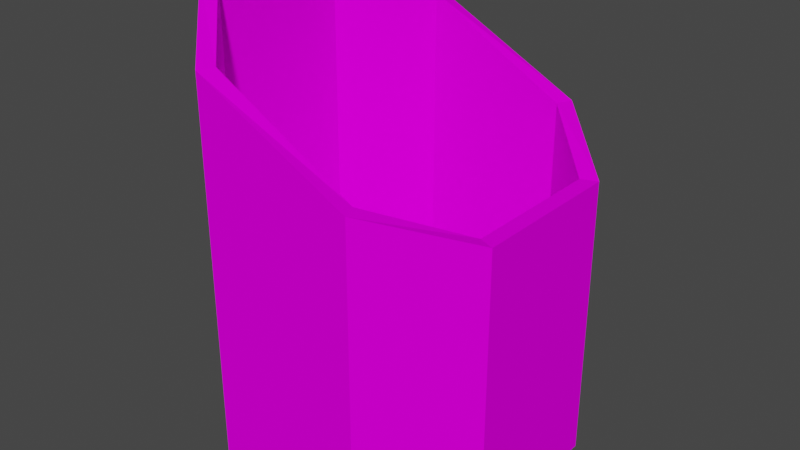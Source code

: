 # Source: TypeBucket.blend  (saved by Blender 2.81.16; exported with 4.5.12 LTS)
import bpy
from mathutils import Matrix  # noqa: F401  (used for matrix-valued properties, if any)

bpy.ops.wm.read_factory_settings(use_empty=True)
scene = bpy.context.scene
scene.name = 'Scene'

# ---- collections
col_collection = bpy.data.collections.new('Collection'); scene.collection.children.link(col_collection)

# ---- images (referenced by path relative to the original .blend; pixels are not part of the script)
import os
ASSET_DIR = os.environ.get("B2B_ASSET_DIR", "")  # directory of the original .blend (textures are referenced by path, not embedded)
HERE = os.path.dirname(os.path.abspath(__file__))  # packed textures are extracted next to this script under _unpacked/

def load_image(name, relpath, width, height, colorspace="sRGB"):
    """Load a texture the original file referenced (path relative to the .blend, or extracted next to this script)."""
    p = next((c for c in (os.path.join(HERE, relpath), os.path.join(ASSET_DIR, relpath)) if relpath and os.path.exists(c)), "")
    if p:
        img = bpy.data.images.load(p, check_existing=True)
        img.name = name
    else:  # same state as the original file: an image datablock whose file is absent (Cycles renders it pink)
        img = bpy.data.images.new(name, width, height)
        img.source = "FILE"
        img.filepath = "//" + (relpath or name)
    img.colorspace_settings.name = colorspace
    return img
img_spaceshipcolors_png = load_image('spaceshipColors.png', 'spaceshipColors.png', 1024, 1024, 'sRGB')

# ---- materials (node trees are filled in below, after node groups)
mat_material = bpy.data.materials.new('Material')
mat_material.alpha_threshold = 0.0
mat_material.use_transparent_shadow = False
mat_material.line_color = (0.0, 0.0, 0.0, 1.0)

# ---- material node trees
mat_material.use_nodes = True; mat_material.node_tree.nodes.clear()
_N = mat_material.node_tree.nodes; _L = mat_material.node_tree.links
n0 = _N.new('ShaderNodeOutputMaterial'); n0.name = 'Material Output'; n0.location = (300, 300)
n1 = _N.new('ShaderNodeTexImage'); n1.name = 'Image Texture'; n1.location = (-339, 314)
n1.image = img_spaceshipcolors_png
n2 = _N.new('ShaderNodeBsdfDiffuse'); n2.name = 'Diffuse BSDF'; n2.location = (-28, 337)
_L.new(n1.outputs[0], n2.inputs[0])
_L.new(n2.outputs[0], n0.inputs[0])
n0.is_active_output = True

# ---- world
world_world = bpy.data.worlds.new('World'); scene.world = world_world
world_world.use_nodes = True; world_world.node_tree.nodes.clear()
_N = world_world.node_tree.nodes; _L = world_world.node_tree.links
n0 = _N.new('ShaderNodeOutputWorld'); n0.name = 'World Output'; n0.location = (300, 300)
n1 = _N.new('ShaderNodeBackground'); n1.name = 'Background'; n1.location = (10, 300)
n1.inputs[0].default_value = (0.05088, 0.05088, 0.05088, 1.0)
_L.new(n1.outputs[0], n0.inputs[0])
n0.is_active_output = True
world_world.color = (0.05088, 0.05088, 0.05088)
world_world.use_sun_shadow = False
world_world.sun_shadow_jitter_overblur = 0.0

# ---- meshes
me_cube = bpy.data.meshes.new('Cube')
me_cube.from_pydata([(-0.5005, -0.2523, 1.0), (-0.2509, -0.5009, 1.0), (0.4995, -0.2521, 1.0), (0.2485, -0.5009, 1.0), (0.4995, 0.2461, 1.0), (0.2464, 0.4991, 1.0), (-0.5005, 0.2479, 1.0), (-0.2504, 0.4991, 1.0), (-0.2302, -0.4509, 2.0), (0.4495, -0.2313, 2.0), (-0.4505, 0.2272, 2.0), (0.2257, 0.4491, 2.0), (-0.4505, -0.2315, 2.0), (0.2279, -0.4509, 2.0), (0.4495, 0.2254, 2.0), (-0.2296, 0.4491, 2.0), (0.2485, -0.5009, 2.0), (-0.2509, -0.5009, 2.0), (-0.5005, -0.2523, 2.0), (0.4995, 0.2461, 2.0), (0.4995, -0.2521, 2.0), (-0.2504, 0.4991, 2.0), (0.2464, 0.4991, 2.0), (-0.5005, 0.2479, 2.0), (0.2485, -0.5009, 6.0), (-0.2509, -0.5009, 7.25), (-0.5005, -0.2523, 8.0), (0.4995, 0.2461, 5.5), (0.4995, -0.2521, 5.5), (-0.2504, 0.4991, 7.25), (0.2464, 0.4991, 6.0), (-0.5005, 0.2479, 8.0), (0.2279, -0.4509, 6.0), (-0.2302, -0.4509, 7.25), (-0.4505, -0.2315, 8.0), (0.4495, 0.2254, 5.5), (0.4495, -0.2313, 5.5), (-0.2296, 0.4491, 7.25), (0.2257, 0.4491, 6.0), (-0.4505, 0.2272, 8.0)], [], [(1, 3, 16, 17), (14, 11, 15, 10, 12, 8, 13, 9), (3, 1, 0, 6, 7, 5, 4, 2), (6, 0, 18, 23), (16, 3, 2, 20), (2, 4, 19, 20), (17, 18, 0, 1), (21, 7, 6, 23), (5, 7, 21, 22), (19, 4, 5, 22), (17, 16, 24, 25), (15, 11, 38, 37), (23, 18, 26, 31), (9, 13, 32, 36), (19, 22, 30, 27), (14, 9, 36, 35), (22, 21, 29, 30), (8, 12, 34, 33), (32, 33, 25, 24), (33, 34, 26, 25), (35, 36, 28, 27), (36, 32, 24, 28), (37, 38, 30, 29), (38, 35, 27, 30), (34, 39, 31, 26), (39, 37, 29, 31), (11, 14, 35, 38), (18, 17, 25, 26), (21, 23, 31, 29), (12, 10, 39, 34), (20, 19, 27, 28), (10, 15, 37, 39), (16, 20, 28, 24), (13, 8, 33, 32)])
_uv = me_cube.uv_layers.new(name='UVMap')
_uv.uv.foreach_set('vector', [0.01898, 0.8824, 0.04162, 0.8824, 0.02896, 0.9034, 0.02816, 0.9033, 0.07057, 0.8956, 0.07918, 0.887, 0.09671, 0.887, 0.1052, 0.8955, 0.1052, 0.9132, 0.09673, 0.9216, 0.0791, 0.9216, 0.07057, 0.9132, 0.625, 0.8128, 0.625, 0.9376, 0.625, 0.06213, 0.625, 0.1872, 0.625, 0.3125, 0.625, 0.4367, 0.625, 0.5633, 0.625, 0.6878, 0.009052, 0.9123, 0.009052, 0.8925, 0.02766, 0.9036, 0.02751, 0.9044, 0.02896, 0.9034, 0.04162, 0.8824, 0.0494, 0.8951, 0.0293, 0.9038, 0.0494, 0.8951, 0.04925, 0.9168, 0.02915, 0.9045, 0.0293, 0.9038, 0.02816, 0.9033, 0.02766, 0.9036, 0.009052, 0.8925, 0.01898, 0.8824, 0.02789, 0.9048, 0.01616, 0.924, 0.009052, 0.9123, 0.02751, 0.9044, 0.03678, 0.9243, 0.01616, 0.924, 0.02789, 0.9048, 0.0287, 0.9049, 0.02915, 0.9045, 0.04925, 0.9168, 0.03678, 0.9243, 0.0287, 0.9049, 0.2097, 0.9024, 0.21, 0.9026, 0.2105, 0.9129, 0.2106, 0.9191, 0.2088, 0.8864, 0.2093, 0.8872, 0.21, 0.9128, 0.21, 0.92, 0.2101, 0.9024, 0.2101, 0.9024, 0.2105, 0.9234, 0.2103, 0.924, 0.2103, 0.8872, 0.2104, 0.8867, 0.2104, 0.9124, 0.2105, 0.9099, 0.2103, 0.9028, 0.2102, 0.9026, 0.21, 0.9133, 0.2101, 0.9105, 0.2095, 0.8874, 0.2103, 0.8872, 0.2105, 0.9099, 0.2099, 0.91, 0.2102, 0.9026, 0.2105, 0.9023, 0.2101, 0.9198, 0.21, 0.9133, 0.2107, 0.8857, 0.2099, 0.8845, 0.2103, 0.9239, 0.2107, 0.9193, 0.2104, 0.9124, 0.2107, 0.9193, 0.2106, 0.9191, 0.2105, 0.9129, 0.2107, 0.9193, 0.2103, 0.9239, 0.2105, 0.9234, 0.2106, 0.9191, 0.2099, 0.91, 0.2105, 0.9099, 0.2103, 0.9104, 0.2101, 0.9105, 0.2105, 0.9099, 0.2104, 0.9124, 0.2105, 0.9129, 0.2103, 0.9104, 0.21, 0.92, 0.21, 0.9128, 0.21, 0.9133, 0.2101, 0.9198, 0.21, 0.9128, 0.2099, 0.91, 0.2101, 0.9105, 0.21, 0.9133, 0.2103, 0.9239, 0.2105, 0.9251, 0.2103, 0.924, 0.2105, 0.9234, 0.2105, 0.9251, 0.21, 0.92, 0.2101, 0.9198, 0.2103, 0.924, 0.2093, 0.8872, 0.2095, 0.8874, 0.2099, 0.91, 0.21, 0.9128, 0.2101, 0.9024, 0.2097, 0.9024, 0.2106, 0.9191, 0.2105, 0.9234, 0.2105, 0.9023, 0.2101, 0.9024, 0.2103, 0.924, 0.2101, 0.9198, 0.2099, 0.8845, 0.2094, 0.8856, 0.2105, 0.9251, 0.2103, 0.9239, 0.21, 0.9028, 0.2103, 0.9028, 0.2101, 0.9105, 0.2103, 0.9104, 0.2094, 0.8856, 0.2088, 0.8864, 0.21, 0.92, 0.2105, 0.9251, 0.21, 0.9026, 0.21, 0.9028, 0.2103, 0.9104, 0.2105, 0.9129, 0.2104, 0.8867, 0.2107, 0.8857, 0.2107, 0.9193, 0.2104, 0.9124])
me_cube.materials.append(mat_material)
me_cube.use_remesh_preserve_volume = False
me_cube.use_remesh_preserve_attributes = False
me_cube.use_mirror_vertex_groups = False
me_cube.update()

# ---- objects
ob_cube = bpy.data.objects.new('Cube', me_cube)

# ---- transforms, parenting, visibility, modifiers, constraints
ob_cube.location = (0.0, 0.0, 0.2)
ob_cube.scale = (1.0, 1.0, 0.2)
ob_cube.lock_rotations_4d = False
ob_cube.empty_display_type = 'ARROWS'
ob_cube.lineart.crease_threshold = 0.0

# ---- collection membership
col_collection.objects.link(ob_cube)

# ---- scene / render settings (as saved in the file)
scene.frame_start = 1; scene.frame_end = 250; scene.frame_set(1)
scene.render.engine = 'BLENDER_EEVEE_NEXT'
scene.cycles.use_denoising = False
scene.cycles.samples = 128
scene.cycles.sampling_pattern = 'TABULATED_SOBOL'
scene.cycles.use_adaptive_sampling = False
scene.cycles.use_light_tree = False
scene.view_settings.view_transform = 'Filmic'
bpy.context.view_layer.update()

# ---- added for rendering (the .blend has no active camera and no usable light): camera, sun
cam_auto = bpy.data.cameras.new('AutoCamera')
cam_auto.lens = 50.0
cam_auto.sensor_width = 36.0
cam_auto.clip_end = 1000.0
ob_auto_camera = bpy.data.objects.new('AutoCamera', cam_auto)
scene.collection.objects.link(ob_auto_camera)
ob_auto_camera.location = (1.84064, -2.21027, 2.57294)
ob_auto_camera.rotation_euler = (1.09748, -7.21219e-08, 0.694738)
scene.camera = ob_auto_camera
light_auto_sun = bpy.data.lights.new('AutoSun', 'SUN')
light_auto_sun.energy = 3.0
light_auto_sun.angle = 0.0523599
ob_auto_sun = bpy.data.objects.new('AutoSun', light_auto_sun)
scene.collection.objects.link(ob_auto_sun)
ob_auto_sun.rotation_euler = (0.872665, 0.174533, 0.523599)
bpy.context.view_layer.update()
